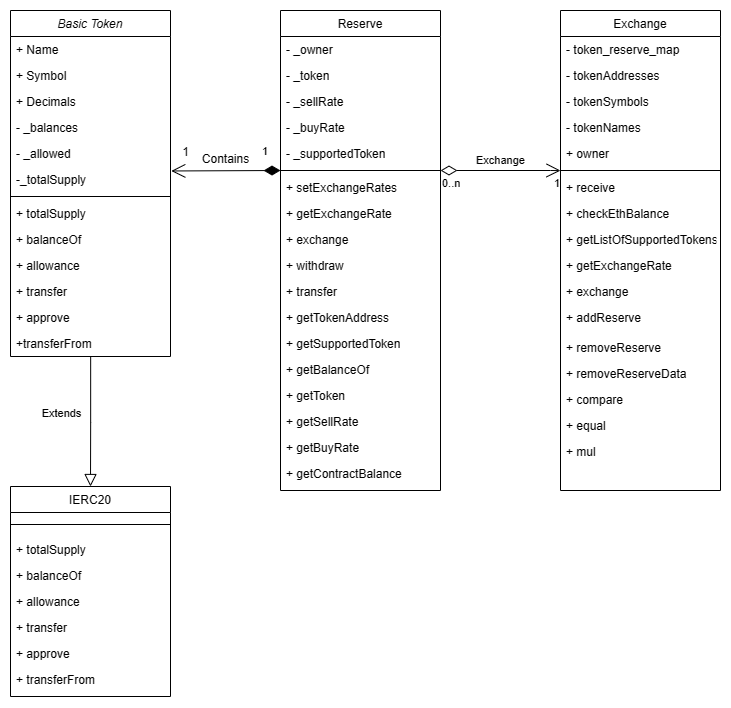

The diagram above was exported from draw.io. Its source (the exported page's mxGraphModel, read from the mxfile embedded in the PNG):
<mxGraphModel dx="1240" dy="618" grid="1" gridSize="10" guides="1" tooltips="1" connect="1" arrows="1" fold="1" page="1" pageScale="1" pageWidth="827" pageHeight="1169" math="0" shadow="0">
  <root>
    <mxCell id="WIyWlLk6GJQsqaUBKTNV-0" />
    <mxCell id="WIyWlLk6GJQsqaUBKTNV-1" parent="WIyWlLk6GJQsqaUBKTNV-0" />
    <mxCell id="zkfFHV4jXpPFQw0GAbJ--0" value="Basic Token&#10;" style="swimlane;fontStyle=2;align=center;verticalAlign=top;childLayout=stackLayout;horizontal=1;startSize=26;horizontalStack=0;resizeParent=1;resizeLast=0;collapsible=1;marginBottom=0;rounded=0;shadow=0;strokeWidth=1;" parent="WIyWlLk6GJQsqaUBKTNV-1" vertex="1">
      <mxGeometry x="40" y="100" width="160" height="346" as="geometry">
        <mxRectangle x="230" y="140" width="160" height="26" as="alternateBounds" />
      </mxGeometry>
    </mxCell>
    <mxCell id="zkfFHV4jXpPFQw0GAbJ--1" value="+ Name" style="text;align=left;verticalAlign=top;spacingLeft=4;spacingRight=4;overflow=hidden;rotatable=0;points=[[0,0.5],[1,0.5]];portConstraint=eastwest;" parent="zkfFHV4jXpPFQw0GAbJ--0" vertex="1">
      <mxGeometry y="26" width="160" height="26" as="geometry" />
    </mxCell>
    <mxCell id="zkfFHV4jXpPFQw0GAbJ--2" value="+ Symbol" style="text;align=left;verticalAlign=top;spacingLeft=4;spacingRight=4;overflow=hidden;rotatable=0;points=[[0,0.5],[1,0.5]];portConstraint=eastwest;rounded=0;shadow=0;html=0;" parent="zkfFHV4jXpPFQw0GAbJ--0" vertex="1">
      <mxGeometry y="52" width="160" height="26" as="geometry" />
    </mxCell>
    <mxCell id="WpTKBec1yqQ6cfQdzbqs-23" value="+ Decimals" style="text;align=left;verticalAlign=top;spacingLeft=4;spacingRight=4;overflow=hidden;rotatable=0;points=[[0,0.5],[1,0.5]];portConstraint=eastwest;rounded=0;shadow=0;html=0;" vertex="1" parent="zkfFHV4jXpPFQw0GAbJ--0">
      <mxGeometry y="78" width="160" height="26" as="geometry" />
    </mxCell>
    <mxCell id="WpTKBec1yqQ6cfQdzbqs-24" value="- _balances&#10;" style="text;align=left;verticalAlign=top;spacingLeft=4;spacingRight=4;overflow=hidden;rotatable=0;points=[[0,0.5],[1,0.5]];portConstraint=eastwest;rounded=0;shadow=0;html=0;" vertex="1" parent="zkfFHV4jXpPFQw0GAbJ--0">
      <mxGeometry y="104" width="160" height="26" as="geometry" />
    </mxCell>
    <mxCell id="WpTKBec1yqQ6cfQdzbqs-31" value="- _allowed&#10;" style="text;align=left;verticalAlign=top;spacingLeft=4;spacingRight=4;overflow=hidden;rotatable=0;points=[[0,0.5],[1,0.5]];portConstraint=eastwest;rounded=0;shadow=0;html=0;" vertex="1" parent="zkfFHV4jXpPFQw0GAbJ--0">
      <mxGeometry y="130" width="160" height="26" as="geometry" />
    </mxCell>
    <mxCell id="zkfFHV4jXpPFQw0GAbJ--3" value="-_totalSupply" style="text;align=left;verticalAlign=top;spacingLeft=4;spacingRight=4;overflow=hidden;rotatable=0;points=[[0,0.5],[1,0.5]];portConstraint=eastwest;rounded=0;shadow=0;html=0;" parent="zkfFHV4jXpPFQw0GAbJ--0" vertex="1">
      <mxGeometry y="156" width="160" height="26" as="geometry" />
    </mxCell>
    <mxCell id="zkfFHV4jXpPFQw0GAbJ--4" value="" style="line;html=1;strokeWidth=1;align=left;verticalAlign=middle;spacingTop=-1;spacingLeft=3;spacingRight=3;rotatable=0;labelPosition=right;points=[];portConstraint=eastwest;" parent="zkfFHV4jXpPFQw0GAbJ--0" vertex="1">
      <mxGeometry y="182" width="160" height="8" as="geometry" />
    </mxCell>
    <mxCell id="WpTKBec1yqQ6cfQdzbqs-27" value="+ totalSupply&#10;" style="text;align=left;verticalAlign=top;spacingLeft=4;spacingRight=4;overflow=hidden;rotatable=0;points=[[0,0.5],[1,0.5]];portConstraint=eastwest;" vertex="1" parent="zkfFHV4jXpPFQw0GAbJ--0">
      <mxGeometry y="190" width="160" height="26" as="geometry" />
    </mxCell>
    <mxCell id="WpTKBec1yqQ6cfQdzbqs-28" value="+ balanceOf&#10;" style="text;align=left;verticalAlign=top;spacingLeft=4;spacingRight=4;overflow=hidden;rotatable=0;points=[[0,0.5],[1,0.5]];portConstraint=eastwest;" vertex="1" parent="zkfFHV4jXpPFQw0GAbJ--0">
      <mxGeometry y="216" width="160" height="26" as="geometry" />
    </mxCell>
    <mxCell id="WpTKBec1yqQ6cfQdzbqs-29" value="+ allowance&#10;" style="text;align=left;verticalAlign=top;spacingLeft=4;spacingRight=4;overflow=hidden;rotatable=0;points=[[0,0.5],[1,0.5]];portConstraint=eastwest;" vertex="1" parent="zkfFHV4jXpPFQw0GAbJ--0">
      <mxGeometry y="242" width="160" height="26" as="geometry" />
    </mxCell>
    <mxCell id="WpTKBec1yqQ6cfQdzbqs-30" value="+ transfer&#10;" style="text;align=left;verticalAlign=top;spacingLeft=4;spacingRight=4;overflow=hidden;rotatable=0;points=[[0,0.5],[1,0.5]];portConstraint=eastwest;" vertex="1" parent="zkfFHV4jXpPFQw0GAbJ--0">
      <mxGeometry y="268" width="160" height="26" as="geometry" />
    </mxCell>
    <mxCell id="WpTKBec1yqQ6cfQdzbqs-26" value="+ approve&#10;" style="text;align=left;verticalAlign=top;spacingLeft=4;spacingRight=4;overflow=hidden;rotatable=0;points=[[0,0.5],[1,0.5]];portConstraint=eastwest;" vertex="1" parent="zkfFHV4jXpPFQw0GAbJ--0">
      <mxGeometry y="294" width="160" height="26" as="geometry" />
    </mxCell>
    <mxCell id="zkfFHV4jXpPFQw0GAbJ--5" value="+transferFrom&#10;" style="text;align=left;verticalAlign=top;spacingLeft=4;spacingRight=4;overflow=hidden;rotatable=0;points=[[0,0.5],[1,0.5]];portConstraint=eastwest;" parent="zkfFHV4jXpPFQw0GAbJ--0" vertex="1">
      <mxGeometry y="320" width="160" height="26" as="geometry" />
    </mxCell>
    <mxCell id="zkfFHV4jXpPFQw0GAbJ--6" value="IERC20&#10;" style="swimlane;fontStyle=0;align=center;verticalAlign=top;childLayout=stackLayout;horizontal=1;startSize=26;horizontalStack=0;resizeParent=1;resizeLast=0;collapsible=1;marginBottom=0;rounded=0;shadow=0;strokeWidth=1;" parent="WIyWlLk6GJQsqaUBKTNV-1" vertex="1">
      <mxGeometry x="40" y="576" width="160" height="210" as="geometry">
        <mxRectangle x="130" y="380" width="160" height="26" as="alternateBounds" />
      </mxGeometry>
    </mxCell>
    <mxCell id="zkfFHV4jXpPFQw0GAbJ--9" value="" style="line;html=1;strokeWidth=1;align=left;verticalAlign=middle;spacingTop=-1;spacingLeft=3;spacingRight=3;rotatable=0;labelPosition=right;points=[];portConstraint=eastwest;" parent="zkfFHV4jXpPFQw0GAbJ--6" vertex="1">
      <mxGeometry y="26" width="160" height="24" as="geometry" />
    </mxCell>
    <mxCell id="WpTKBec1yqQ6cfQdzbqs-15" value="+ totalSupply" style="text;align=left;verticalAlign=top;spacingLeft=4;spacingRight=4;overflow=hidden;rotatable=0;points=[[0,0.5],[1,0.5]];portConstraint=eastwest;" vertex="1" parent="zkfFHV4jXpPFQw0GAbJ--6">
      <mxGeometry y="50" width="160" height="26" as="geometry" />
    </mxCell>
    <mxCell id="WpTKBec1yqQ6cfQdzbqs-16" value="+ balanceOf&#10;" style="text;align=left;verticalAlign=top;spacingLeft=4;spacingRight=4;overflow=hidden;rotatable=0;points=[[0,0.5],[1,0.5]];portConstraint=eastwest;rounded=0;shadow=0;html=0;" vertex="1" parent="zkfFHV4jXpPFQw0GAbJ--6">
      <mxGeometry y="76" width="160" height="26" as="geometry" />
    </mxCell>
    <mxCell id="WpTKBec1yqQ6cfQdzbqs-17" value="+ allowance" style="text;align=left;verticalAlign=top;spacingLeft=4;spacingRight=4;overflow=hidden;rotatable=0;points=[[0,0.5],[1,0.5]];portConstraint=eastwest;rounded=0;shadow=0;html=0;" vertex="1" parent="zkfFHV4jXpPFQw0GAbJ--6">
      <mxGeometry y="102" width="160" height="26" as="geometry" />
    </mxCell>
    <mxCell id="WpTKBec1yqQ6cfQdzbqs-18" value="+ transfer&#10;" style="text;align=left;verticalAlign=top;spacingLeft=4;spacingRight=4;overflow=hidden;rotatable=0;points=[[0,0.5],[1,0.5]];portConstraint=eastwest;rounded=0;shadow=0;html=0;" vertex="1" parent="zkfFHV4jXpPFQw0GAbJ--6">
      <mxGeometry y="128" width="160" height="26" as="geometry" />
    </mxCell>
    <mxCell id="WpTKBec1yqQ6cfQdzbqs-19" value="+ approve" style="text;align=left;verticalAlign=top;spacingLeft=4;spacingRight=4;overflow=hidden;rotatable=0;points=[[0,0.5],[1,0.5]];portConstraint=eastwest;rounded=0;shadow=0;html=0;" vertex="1" parent="zkfFHV4jXpPFQw0GAbJ--6">
      <mxGeometry y="154" width="160" height="26" as="geometry" />
    </mxCell>
    <mxCell id="WpTKBec1yqQ6cfQdzbqs-20" value="+ transferFrom&#10;" style="text;align=left;verticalAlign=top;spacingLeft=4;spacingRight=4;overflow=hidden;rotatable=0;points=[[0,0.5],[1,0.5]];portConstraint=eastwest;rounded=0;shadow=0;html=0;" vertex="1" parent="zkfFHV4jXpPFQw0GAbJ--6">
      <mxGeometry y="180" width="160" height="26" as="geometry" />
    </mxCell>
    <mxCell id="zkfFHV4jXpPFQw0GAbJ--12" value="" style="endArrow=block;endSize=10;endFill=0;shadow=0;strokeWidth=1;rounded=0;edgeStyle=elbowEdgeStyle;elbow=vertical;exitX=0.501;exitY=1.02;exitDx=0;exitDy=0;exitPerimeter=0;entryX=0.5;entryY=0;entryDx=0;entryDy=0;" parent="WIyWlLk6GJQsqaUBKTNV-1" source="zkfFHV4jXpPFQw0GAbJ--5" target="zkfFHV4jXpPFQw0GAbJ--6" edge="1">
      <mxGeometry width="160" relative="1" as="geometry">
        <mxPoint x="200" y="203" as="sourcePoint" />
        <mxPoint x="130" y="490" as="targetPoint" />
      </mxGeometry>
    </mxCell>
    <mxCell id="WpTKBec1yqQ6cfQdzbqs-59" value="Extends" style="edgeLabel;html=1;align=center;verticalAlign=middle;resizable=0;points=[];rotation=0;" vertex="1" connectable="0" parent="zkfFHV4jXpPFQw0GAbJ--12">
      <mxGeometry x="-0.2168" relative="1" as="geometry">
        <mxPoint x="-30" y="5" as="offset" />
      </mxGeometry>
    </mxCell>
    <mxCell id="zkfFHV4jXpPFQw0GAbJ--17" value="Reserve&#10;" style="swimlane;fontStyle=0;align=center;verticalAlign=top;childLayout=stackLayout;horizontal=1;startSize=26;horizontalStack=0;resizeParent=1;resizeLast=0;collapsible=1;marginBottom=0;rounded=0;shadow=0;strokeWidth=1;" parent="WIyWlLk6GJQsqaUBKTNV-1" vertex="1">
      <mxGeometry x="310" y="100" width="160" height="480" as="geometry">
        <mxRectangle x="550" y="140" width="160" height="26" as="alternateBounds" />
      </mxGeometry>
    </mxCell>
    <mxCell id="zkfFHV4jXpPFQw0GAbJ--18" value="- _owner&#10;" style="text;align=left;verticalAlign=top;spacingLeft=4;spacingRight=4;overflow=hidden;rotatable=0;points=[[0,0.5],[1,0.5]];portConstraint=eastwest;" parent="zkfFHV4jXpPFQw0GAbJ--17" vertex="1">
      <mxGeometry y="26" width="160" height="26" as="geometry" />
    </mxCell>
    <mxCell id="WpTKBec1yqQ6cfQdzbqs-35" value="- _token&#10;" style="text;align=left;verticalAlign=top;spacingLeft=4;spacingRight=4;overflow=hidden;rotatable=0;points=[[0,0.5],[1,0.5]];portConstraint=eastwest;" vertex="1" parent="zkfFHV4jXpPFQw0GAbJ--17">
      <mxGeometry y="52" width="160" height="26" as="geometry" />
    </mxCell>
    <mxCell id="WpTKBec1yqQ6cfQdzbqs-36" value="- _sellRate&#10;" style="text;align=left;verticalAlign=top;spacingLeft=4;spacingRight=4;overflow=hidden;rotatable=0;points=[[0,0.5],[1,0.5]];portConstraint=eastwest;" vertex="1" parent="zkfFHV4jXpPFQw0GAbJ--17">
      <mxGeometry y="78" width="160" height="26" as="geometry" />
    </mxCell>
    <mxCell id="WpTKBec1yqQ6cfQdzbqs-37" value="- _buyRate&#10;" style="text;align=left;verticalAlign=top;spacingLeft=4;spacingRight=4;overflow=hidden;rotatable=0;points=[[0,0.5],[1,0.5]];portConstraint=eastwest;" vertex="1" parent="zkfFHV4jXpPFQw0GAbJ--17">
      <mxGeometry y="104" width="160" height="26" as="geometry" />
    </mxCell>
    <mxCell id="WpTKBec1yqQ6cfQdzbqs-38" value="- _supportedToken&#10;" style="text;align=left;verticalAlign=top;spacingLeft=4;spacingRight=4;overflow=hidden;rotatable=0;points=[[0,0.5],[1,0.5]];portConstraint=eastwest;" vertex="1" parent="zkfFHV4jXpPFQw0GAbJ--17">
      <mxGeometry y="130" width="160" height="26" as="geometry" />
    </mxCell>
    <mxCell id="zkfFHV4jXpPFQw0GAbJ--23" value="" style="line;html=1;strokeWidth=1;align=left;verticalAlign=middle;spacingTop=-1;spacingLeft=3;spacingRight=3;rotatable=0;labelPosition=right;points=[];portConstraint=eastwest;" parent="zkfFHV4jXpPFQw0GAbJ--17" vertex="1">
      <mxGeometry y="156" width="160" height="8" as="geometry" />
    </mxCell>
    <mxCell id="zkfFHV4jXpPFQw0GAbJ--24" value="+ setExchangeRates" style="text;align=left;verticalAlign=top;spacingLeft=4;spacingRight=4;overflow=hidden;rotatable=0;points=[[0,0.5],[1,0.5]];portConstraint=eastwest;" parent="zkfFHV4jXpPFQw0GAbJ--17" vertex="1">
      <mxGeometry y="164" width="160" height="26" as="geometry" />
    </mxCell>
    <mxCell id="zkfFHV4jXpPFQw0GAbJ--25" value="+ getExchangeRate&#10;" style="text;align=left;verticalAlign=top;spacingLeft=4;spacingRight=4;overflow=hidden;rotatable=0;points=[[0,0.5],[1,0.5]];portConstraint=eastwest;" parent="zkfFHV4jXpPFQw0GAbJ--17" vertex="1">
      <mxGeometry y="190" width="160" height="26" as="geometry" />
    </mxCell>
    <mxCell id="WpTKBec1yqQ6cfQdzbqs-40" value="+ exchange&#10;&#10;" style="text;align=left;verticalAlign=top;spacingLeft=4;spacingRight=4;overflow=hidden;rotatable=0;points=[[0,0.5],[1,0.5]];portConstraint=eastwest;" vertex="1" parent="zkfFHV4jXpPFQw0GAbJ--17">
      <mxGeometry y="216" width="160" height="26" as="geometry" />
    </mxCell>
    <mxCell id="WpTKBec1yqQ6cfQdzbqs-41" value="+ withdraw&#10;" style="text;align=left;verticalAlign=top;spacingLeft=4;spacingRight=4;overflow=hidden;rotatable=0;points=[[0,0.5],[1,0.5]];portConstraint=eastwest;" vertex="1" parent="zkfFHV4jXpPFQw0GAbJ--17">
      <mxGeometry y="242" width="160" height="26" as="geometry" />
    </mxCell>
    <mxCell id="WpTKBec1yqQ6cfQdzbqs-42" value="+ transfer&#10;" style="text;align=left;verticalAlign=top;spacingLeft=4;spacingRight=4;overflow=hidden;rotatable=0;points=[[0,0.5],[1,0.5]];portConstraint=eastwest;" vertex="1" parent="zkfFHV4jXpPFQw0GAbJ--17">
      <mxGeometry y="268" width="160" height="26" as="geometry" />
    </mxCell>
    <mxCell id="WpTKBec1yqQ6cfQdzbqs-43" value="+ getTokenAddress&#10;" style="text;align=left;verticalAlign=top;spacingLeft=4;spacingRight=4;overflow=hidden;rotatable=0;points=[[0,0.5],[1,0.5]];portConstraint=eastwest;" vertex="1" parent="zkfFHV4jXpPFQw0GAbJ--17">
      <mxGeometry y="294" width="160" height="26" as="geometry" />
    </mxCell>
    <mxCell id="WpTKBec1yqQ6cfQdzbqs-44" value="+ getSupportedToken&#10;" style="text;align=left;verticalAlign=top;spacingLeft=4;spacingRight=4;overflow=hidden;rotatable=0;points=[[0,0.5],[1,0.5]];portConstraint=eastwest;" vertex="1" parent="zkfFHV4jXpPFQw0GAbJ--17">
      <mxGeometry y="320" width="160" height="26" as="geometry" />
    </mxCell>
    <mxCell id="WpTKBec1yqQ6cfQdzbqs-45" value="+ getBalanceOf" style="text;align=left;verticalAlign=top;spacingLeft=4;spacingRight=4;overflow=hidden;rotatable=0;points=[[0,0.5],[1,0.5]];portConstraint=eastwest;" vertex="1" parent="zkfFHV4jXpPFQw0GAbJ--17">
      <mxGeometry y="346" width="160" height="26" as="geometry" />
    </mxCell>
    <mxCell id="WpTKBec1yqQ6cfQdzbqs-46" value="+ getToken" style="text;align=left;verticalAlign=top;spacingLeft=4;spacingRight=4;overflow=hidden;rotatable=0;points=[[0,0.5],[1,0.5]];portConstraint=eastwest;" vertex="1" parent="zkfFHV4jXpPFQw0GAbJ--17">
      <mxGeometry y="372" width="160" height="26" as="geometry" />
    </mxCell>
    <mxCell id="WpTKBec1yqQ6cfQdzbqs-47" value="+ getSellRate&#10;" style="text;align=left;verticalAlign=top;spacingLeft=4;spacingRight=4;overflow=hidden;rotatable=0;points=[[0,0.5],[1,0.5]];portConstraint=eastwest;" vertex="1" parent="zkfFHV4jXpPFQw0GAbJ--17">
      <mxGeometry y="398" width="160" height="26" as="geometry" />
    </mxCell>
    <mxCell id="WpTKBec1yqQ6cfQdzbqs-48" value="+ getBuyRate" style="text;align=left;verticalAlign=top;spacingLeft=4;spacingRight=4;overflow=hidden;rotatable=0;points=[[0,0.5],[1,0.5]];portConstraint=eastwest;" vertex="1" parent="zkfFHV4jXpPFQw0GAbJ--17">
      <mxGeometry y="424" width="160" height="26" as="geometry" />
    </mxCell>
    <mxCell id="WpTKBec1yqQ6cfQdzbqs-49" value="+ getContractBalance" style="text;align=left;verticalAlign=top;spacingLeft=4;spacingRight=4;overflow=hidden;rotatable=0;points=[[0,0.5],[1,0.5]];portConstraint=eastwest;" vertex="1" parent="zkfFHV4jXpPFQw0GAbJ--17">
      <mxGeometry y="450" width="160" height="26" as="geometry" />
    </mxCell>
    <mxCell id="WpTKBec1yqQ6cfQdzbqs-0" value="Exchange" style="swimlane;fontStyle=0;align=center;verticalAlign=top;childLayout=stackLayout;horizontal=1;startSize=26;horizontalStack=0;resizeParent=1;resizeLast=0;collapsible=1;marginBottom=0;rounded=0;shadow=0;strokeWidth=1;" vertex="1" parent="WIyWlLk6GJQsqaUBKTNV-1">
      <mxGeometry x="590" y="100" width="160" height="480" as="geometry">
        <mxRectangle x="550" y="140" width="160" height="26" as="alternateBounds" />
      </mxGeometry>
    </mxCell>
    <mxCell id="WpTKBec1yqQ6cfQdzbqs-1" value="- token_reserve_map" style="text;align=left;verticalAlign=top;spacingLeft=4;spacingRight=4;overflow=hidden;rotatable=0;points=[[0,0.5],[1,0.5]];portConstraint=eastwest;" vertex="1" parent="WpTKBec1yqQ6cfQdzbqs-0">
      <mxGeometry y="26" width="160" height="26" as="geometry" />
    </mxCell>
    <mxCell id="WpTKBec1yqQ6cfQdzbqs-2" value="- tokenAddresses" style="text;align=left;verticalAlign=top;spacingLeft=4;spacingRight=4;overflow=hidden;rotatable=0;points=[[0,0.5],[1,0.5]];portConstraint=eastwest;rounded=0;shadow=0;html=0;" vertex="1" parent="WpTKBec1yqQ6cfQdzbqs-0">
      <mxGeometry y="52" width="160" height="26" as="geometry" />
    </mxCell>
    <mxCell id="WpTKBec1yqQ6cfQdzbqs-3" value="- tokenSymbols&#10;" style="text;align=left;verticalAlign=top;spacingLeft=4;spacingRight=4;overflow=hidden;rotatable=0;points=[[0,0.5],[1,0.5]];portConstraint=eastwest;rounded=0;shadow=0;html=0;" vertex="1" parent="WpTKBec1yqQ6cfQdzbqs-0">
      <mxGeometry y="78" width="160" height="26" as="geometry" />
    </mxCell>
    <mxCell id="WpTKBec1yqQ6cfQdzbqs-4" value="- tokenNames&#10;" style="text;align=left;verticalAlign=top;spacingLeft=4;spacingRight=4;overflow=hidden;rotatable=0;points=[[0,0.5],[1,0.5]];portConstraint=eastwest;rounded=0;shadow=0;html=0;" vertex="1" parent="WpTKBec1yqQ6cfQdzbqs-0">
      <mxGeometry y="104" width="160" height="26" as="geometry" />
    </mxCell>
    <mxCell id="WpTKBec1yqQ6cfQdzbqs-5" value="+ owner&#10;" style="text;align=left;verticalAlign=top;spacingLeft=4;spacingRight=4;overflow=hidden;rotatable=0;points=[[0,0.5],[1,0.5]];portConstraint=eastwest;rounded=0;shadow=0;html=0;" vertex="1" parent="WpTKBec1yqQ6cfQdzbqs-0">
      <mxGeometry y="130" width="160" height="26" as="geometry" />
    </mxCell>
    <mxCell id="WpTKBec1yqQ6cfQdzbqs-6" value="" style="line;html=1;strokeWidth=1;align=left;verticalAlign=middle;spacingTop=-1;spacingLeft=3;spacingRight=3;rotatable=0;labelPosition=right;points=[];portConstraint=eastwest;" vertex="1" parent="WpTKBec1yqQ6cfQdzbqs-0">
      <mxGeometry y="156" width="160" height="8" as="geometry" />
    </mxCell>
    <mxCell id="WpTKBec1yqQ6cfQdzbqs-7" value="+ receive" style="text;align=left;verticalAlign=top;spacingLeft=4;spacingRight=4;overflow=hidden;rotatable=0;points=[[0,0.5],[1,0.5]];portConstraint=eastwest;" vertex="1" parent="WpTKBec1yqQ6cfQdzbqs-0">
      <mxGeometry y="164" width="160" height="26" as="geometry" />
    </mxCell>
    <mxCell id="WpTKBec1yqQ6cfQdzbqs-8" value="+ checkEthBalance" style="text;align=left;verticalAlign=top;spacingLeft=4;spacingRight=4;overflow=hidden;rotatable=0;points=[[0,0.5],[1,0.5]];portConstraint=eastwest;" vertex="1" parent="WpTKBec1yqQ6cfQdzbqs-0">
      <mxGeometry y="190" width="160" height="26" as="geometry" />
    </mxCell>
    <mxCell id="WpTKBec1yqQ6cfQdzbqs-51" value="+ getListOfSupportedTokens" style="text;align=left;verticalAlign=top;spacingLeft=4;spacingRight=4;overflow=hidden;rotatable=0;points=[[0,0.5],[1,0.5]];portConstraint=eastwest;" vertex="1" parent="WpTKBec1yqQ6cfQdzbqs-0">
      <mxGeometry y="216" width="160" height="26" as="geometry" />
    </mxCell>
    <mxCell id="WpTKBec1yqQ6cfQdzbqs-52" value="+ getExchangeRate" style="text;align=left;verticalAlign=top;spacingLeft=4;spacingRight=4;overflow=hidden;rotatable=0;points=[[0,0.5],[1,0.5]];portConstraint=eastwest;" vertex="1" parent="WpTKBec1yqQ6cfQdzbqs-0">
      <mxGeometry y="242" width="160" height="26" as="geometry" />
    </mxCell>
    <mxCell id="WpTKBec1yqQ6cfQdzbqs-50" value="+ exchange" style="text;align=left;verticalAlign=top;spacingLeft=4;spacingRight=4;overflow=hidden;rotatable=0;points=[[0,0.5],[1,0.5]];portConstraint=eastwest;" vertex="1" parent="WpTKBec1yqQ6cfQdzbqs-0">
      <mxGeometry y="268" width="160" height="26" as="geometry" />
    </mxCell>
    <mxCell id="WpTKBec1yqQ6cfQdzbqs-54" value="+ addReserve" style="text;align=left;verticalAlign=top;spacingLeft=4;spacingRight=4;overflow=hidden;rotatable=0;points=[[0,0.5],[1,0.5]];portConstraint=eastwest;" vertex="1" parent="WpTKBec1yqQ6cfQdzbqs-0">
      <mxGeometry y="294" width="160" height="30" as="geometry" />
    </mxCell>
    <mxCell id="WpTKBec1yqQ6cfQdzbqs-53" value="+ removeReserve" style="text;align=left;verticalAlign=top;spacingLeft=4;spacingRight=4;overflow=hidden;rotatable=0;points=[[0,0.5],[1,0.5]];portConstraint=eastwest;" vertex="1" parent="WpTKBec1yqQ6cfQdzbqs-0">
      <mxGeometry y="324" width="160" height="26" as="geometry" />
    </mxCell>
    <mxCell id="WpTKBec1yqQ6cfQdzbqs-55" value="+ removeReserveData" style="text;align=left;verticalAlign=top;spacingLeft=4;spacingRight=4;overflow=hidden;rotatable=0;points=[[0,0.5],[1,0.5]];portConstraint=eastwest;" vertex="1" parent="WpTKBec1yqQ6cfQdzbqs-0">
      <mxGeometry y="350" width="160" height="26" as="geometry" />
    </mxCell>
    <mxCell id="WpTKBec1yqQ6cfQdzbqs-57" value="+ compare&#10;" style="text;align=left;verticalAlign=top;spacingLeft=4;spacingRight=4;overflow=hidden;rotatable=0;points=[[0,0.5],[1,0.5]];portConstraint=eastwest;" vertex="1" parent="WpTKBec1yqQ6cfQdzbqs-0">
      <mxGeometry y="376" width="160" height="26" as="geometry" />
    </mxCell>
    <mxCell id="WpTKBec1yqQ6cfQdzbqs-56" value="+ equal" style="text;align=left;verticalAlign=top;spacingLeft=4;spacingRight=4;overflow=hidden;rotatable=0;points=[[0,0.5],[1,0.5]];portConstraint=eastwest;" vertex="1" parent="WpTKBec1yqQ6cfQdzbqs-0">
      <mxGeometry y="402" width="160" height="26" as="geometry" />
    </mxCell>
    <mxCell id="WpTKBec1yqQ6cfQdzbqs-58" value="+ mul&#10;" style="text;align=left;verticalAlign=top;spacingLeft=4;spacingRight=4;overflow=hidden;rotatable=0;points=[[0,0.5],[1,0.5]];portConstraint=eastwest;" vertex="1" parent="WpTKBec1yqQ6cfQdzbqs-0">
      <mxGeometry y="428" width="160" height="26" as="geometry" />
    </mxCell>
    <mxCell id="WpTKBec1yqQ6cfQdzbqs-60" value="Contains" style="text;html=1;align=center;verticalAlign=middle;resizable=0;points=[];autosize=1;strokeColor=none;fillColor=none;" vertex="1" parent="WIyWlLk6GJQsqaUBKTNV-1">
      <mxGeometry x="220" y="234" width="70" height="30" as="geometry" />
    </mxCell>
    <mxCell id="WpTKBec1yqQ6cfQdzbqs-64" value="1" style="endArrow=open;html=1;endSize=12;startArrow=diamondThin;startSize=14;startFill=1;edgeStyle=orthogonalEdgeStyle;align=left;verticalAlign=bottom;rounded=0;entryX=1.005;entryY=0.172;entryDx=0;entryDy=0;entryPerimeter=0;" edge="1" parent="WIyWlLk6GJQsqaUBKTNV-1" target="zkfFHV4jXpPFQw0GAbJ--3">
      <mxGeometry x="-0.6345" y="-10" relative="1" as="geometry">
        <mxPoint x="310" y="260" as="sourcePoint" />
        <mxPoint x="200" y="260" as="targetPoint" />
        <Array as="points">
          <mxPoint x="310" y="260" />
          <mxPoint x="300" y="260" />
        </Array>
        <mxPoint as="offset" />
      </mxGeometry>
    </mxCell>
    <mxCell id="WpTKBec1yqQ6cfQdzbqs-66" value="1" style="text;html=1;align=center;verticalAlign=middle;resizable=0;points=[];autosize=1;strokeColor=none;fillColor=none;" vertex="1" parent="WIyWlLk6GJQsqaUBKTNV-1">
      <mxGeometry x="200" y="227" width="30" height="30" as="geometry" />
    </mxCell>
    <mxCell id="WpTKBec1yqQ6cfQdzbqs-67" value="Exchange" style="endArrow=open;html=1;endSize=12;startArrow=diamondThin;startSize=14;startFill=0;edgeStyle=orthogonalEdgeStyle;rounded=0;entryX=0;entryY=0.509;entryDx=0;entryDy=0;entryPerimeter=0;" edge="1" parent="WIyWlLk6GJQsqaUBKTNV-1" target="WpTKBec1yqQ6cfQdzbqs-6">
      <mxGeometry y="10" relative="1" as="geometry">
        <mxPoint x="470" y="260" as="sourcePoint" />
        <mxPoint x="630" y="300" as="targetPoint" />
        <Array as="points">
          <mxPoint x="580" y="260" />
        </Array>
        <mxPoint as="offset" />
      </mxGeometry>
    </mxCell>
    <mxCell id="WpTKBec1yqQ6cfQdzbqs-68" value="0..n" style="edgeLabel;resizable=0;html=1;align=left;verticalAlign=top;" connectable="0" vertex="1" parent="WpTKBec1yqQ6cfQdzbqs-67">
      <mxGeometry x="-1" relative="1" as="geometry" />
    </mxCell>
    <mxCell id="WpTKBec1yqQ6cfQdzbqs-69" value="1" style="edgeLabel;resizable=0;html=1;align=right;verticalAlign=top;" connectable="0" vertex="1" parent="WpTKBec1yqQ6cfQdzbqs-67">
      <mxGeometry x="1" relative="1" as="geometry" />
    </mxCell>
  </root>
</mxGraphModel>